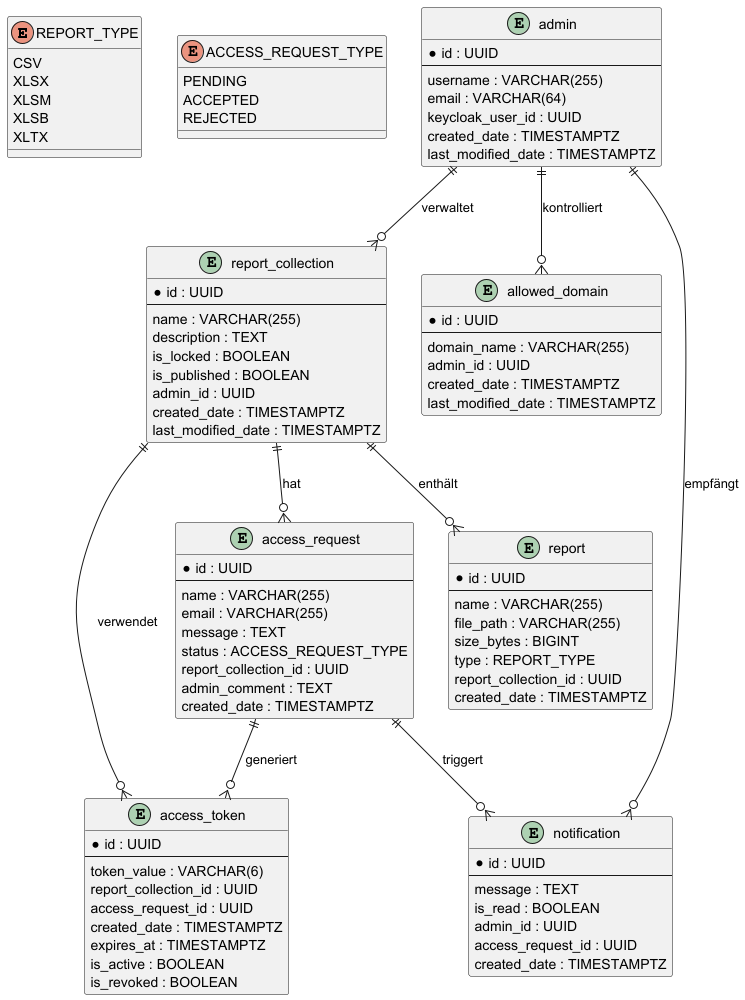

The diagram above was rendered by PlantUML. Its source (embedded in the PNG):
@startuml

' Enumerationen
enum REPORT_TYPE {
  CSV
  XLSX
  XLSM
  XLSB
  XLTX
}

enum ACCESS_REQUEST_TYPE {
  PENDING
  ACCEPTED
  REJECTED
}

' Entitäten
entity admin {
  * id : UUID
  --
  username : VARCHAR(255)
  email : VARCHAR(64)
  keycloak_user_id : UUID
  created_date : TIMESTAMPTZ
  last_modified_date : TIMESTAMPTZ
}

entity report_collection {
  * id : UUID
  --
  name : VARCHAR(255)
  description : TEXT
  is_locked : BOOLEAN
  is_published : BOOLEAN
  admin_id : UUID
  created_date : TIMESTAMPTZ
  last_modified_date : TIMESTAMPTZ
}

entity report {
  * id : UUID
  --
  name : VARCHAR(255)
  file_path : VARCHAR(255)
  size_bytes : BIGINT
  type : REPORT_TYPE
  report_collection_id : UUID
  created_date : TIMESTAMPTZ
}

entity access_request {
  * id : UUID
  --
  name : VARCHAR(255)
  email : VARCHAR(255)
  message : TEXT
  status : ACCESS_REQUEST_TYPE
  report_collection_id : UUID
  admin_comment : TEXT
  created_date : TIMESTAMPTZ
}

entity allowed_domain {
  * id : UUID
  --
  domain_name : VARCHAR(255)
  admin_id : UUID
  created_date : TIMESTAMPTZ
  last_modified_date : TIMESTAMPTZ
}

entity access_token {
  * id : UUID
  --
  token_value : VARCHAR(6)
  report_collection_id : UUID
  access_request_id : UUID
  created_date : TIMESTAMPTZ
  expires_at : TIMESTAMPTZ
  is_active : BOOLEAN
  is_revoked : BOOLEAN
}

entity notification {
  * id : UUID
  --
  message : TEXT
  is_read : BOOLEAN
  admin_id : UUID
  access_request_id : UUID
  created_date : TIMESTAMPTZ
}

' Beziehungen
admin ||--o{ report_collection : "verwaltet"
report_collection ||--o{ report : "enthält"
report_collection ||--o{ access_request : "hat"
report_collection ||--o{ access_token : "verwendet"
access_request ||--o{ access_token : "generiert"
access_request ||--o{ notification : "triggert"
admin ||--o{ allowed_domain : "kontrolliert"
admin ||--o{ notification : "empfängt"

@enduml